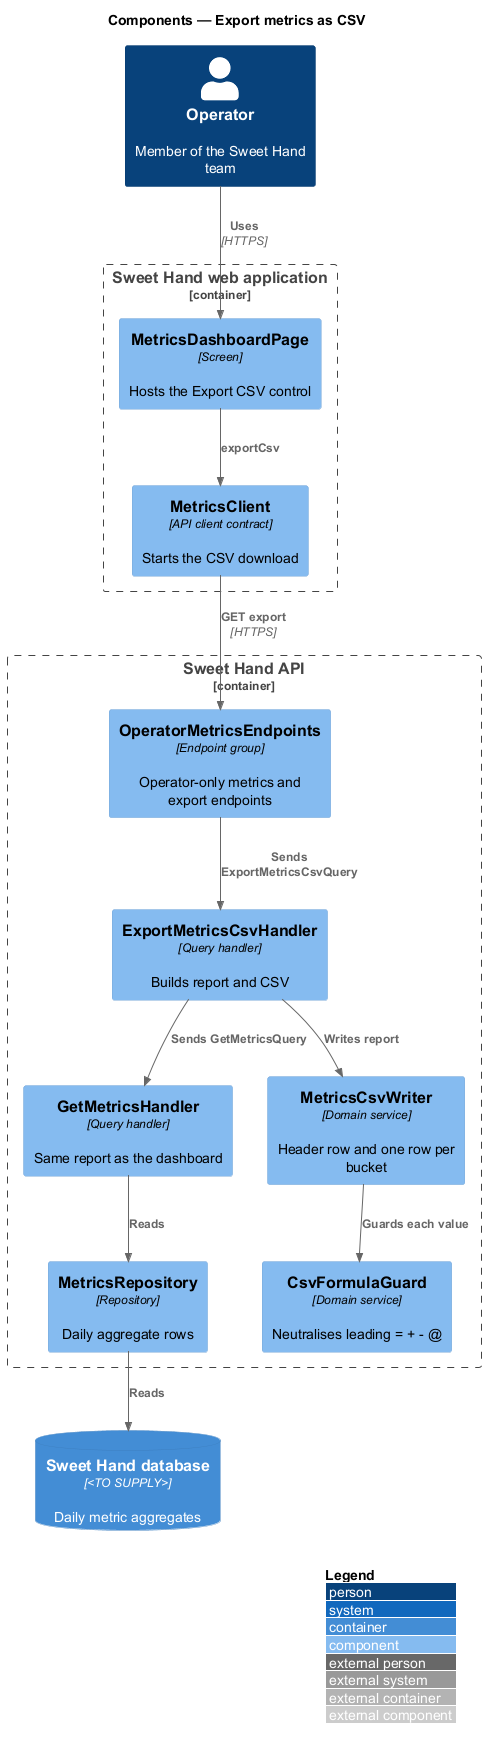

The diagram above was rendered by PlantUML. Its source (embedded in the PNG):
@startuml
!include <C4/C4_Component>
LAYOUT_WITH_LEGEND()
title Components — Export metrics as CSV

Person(operator, "Operator", "Member of the Sweet Hand team")

Container_Boundary(web, "Sweet Hand web application") {
  Component(page, "MetricsDashboardPage", "Screen", "Hosts the Export CSV control")
  Component(client, "MetricsClient", "API client contract", "Starts the CSV download")
}

Container_Boundary(api, "Sweet Hand API") {
  Component(endpoints, "OperatorMetricsEndpoints", "Endpoint group", "Operator-only metrics and export endpoints")
  Component(exportH, "ExportMetricsCsvHandler", "Query handler", "Builds report and CSV")
  Component(getH, "GetMetricsHandler", "Query handler", "Same report as the dashboard")
  Component(writer, "MetricsCsvWriter", "Domain service", "Header row and one row per bucket")
  Component(guard, "CsvFormulaGuard", "Domain service", "Neutralises leading = + - @")
  Component(repo, "MetricsRepository", "Repository", "Daily aggregate rows")
}
ContainerDb(db, "Sweet Hand database", "<TO SUPPLY>", "Daily metric aggregates")

Rel(operator, page, "Uses", "HTTPS")
Rel(page, client, "exportCsv")
Rel(client, endpoints, "GET export", "HTTPS")
Rel(endpoints, exportH, "Sends ExportMetricsCsvQuery")
Rel(exportH, getH, "Sends GetMetricsQuery")
Rel(getH, repo, "Reads")
Rel(repo, db, "Reads")
Rel(exportH, writer, "Writes report")
Rel(writer, guard, "Guards each value")
@enduml